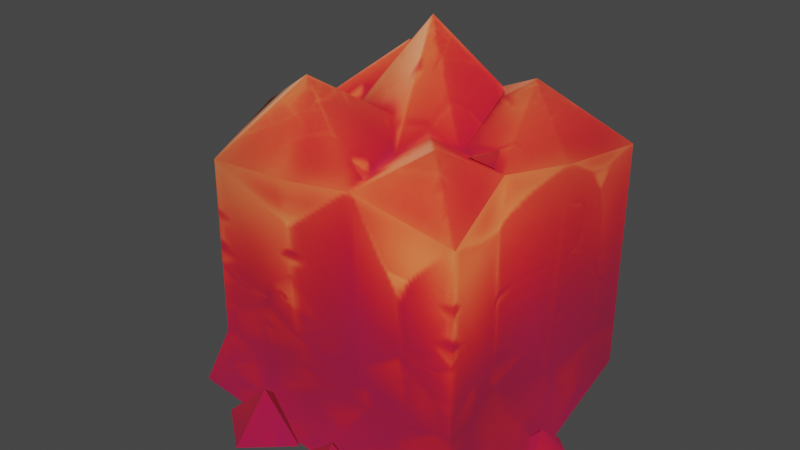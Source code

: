 # Source: starlink_block.blend  (saved by Blender 3.4.6; exported with 4.5.12 LTS)
import bpy
from mathutils import Matrix  # noqa: F401  (used for matrix-valued properties, if any)

bpy.ops.wm.read_factory_settings(use_empty=True)
scene = bpy.context.scene
scene.name = 'Scene'

# ---- collections
col_collection = bpy.data.collections.new('Collection'); scene.collection.children.link(col_collection)

# ---- images (referenced by path relative to the original .blend; pixels are not part of the script)
import os
ASSET_DIR = os.environ.get("B2B_ASSET_DIR", "")  # directory of the original .blend (textures are referenced by path, not embedded)
HERE = os.path.dirname(os.path.abspath(__file__))  # packed textures are extracted next to this script under _unpacked/

def load_image(name, relpath, width, height, colorspace="sRGB"):
    """Load a texture the original file referenced (path relative to the .blend, or extracted next to this script)."""
    p = next((c for c in (os.path.join(HERE, relpath), os.path.join(ASSET_DIR, relpath)) if relpath and os.path.exists(c)), "")
    if p:
        img = bpy.data.images.load(p, check_existing=True)
        img.name = name
    else:  # same state as the original file: an image datablock whose file is absent (Cycles renders it pink)
        img = bpy.data.images.new(name, width, height)
        img.source = "FILE"
        img.filepath = "//" + (relpath or name)
    img.colorspace_settings.name = colorspace
    return img
img_image_0 = load_image('Image_0', '_unpacked/Image_0.af2f9b9f.png', 128, 256, 'sRGB')

# ---- materials (node trees are filled in below, after node groups)
mat_skin_recolor = bpy.data.materials.new('skin_recolor')
mat_skin_recolor.use_backface_culling = True
mat_skin_recolor.use_transparent_shadow = False

# ---- material node trees
mat_skin_recolor.use_nodes = True; mat_skin_recolor.node_tree.nodes.clear()
_N = mat_skin_recolor.node_tree.nodes; _L = mat_skin_recolor.node_tree.links
n0 = _N.new('ShaderNodeBsdfPrincipled'); n0.name = 'Principled BSDF'; n0.location = (10, 300)
n0.distribution = 'GGX'
n0.subsurface_method = 'RANDOM_WALK_SKIN'
n0.inputs[2].default_value = 1.0
n0.inputs[27].default_value = (0.0, 0.0, 0.0, 1.0)
n0.inputs[28].default_value = 1.0
n1 = _N.new('ShaderNodeOutputMaterial'); n1.name = 'Material Output'; n1.location = (320, 270)
n2 = _N.new('ShaderNodeTexImage'); n2.name = 'Image Texture'; n2.location = (-440, 210)
n2.label = 'BASE COLOR'
n2.image = img_image_0
_L.new(n0.outputs[0], n1.inputs[0])
_L.new(n2.outputs[0], n0.inputs[0])
_L.new(n2.outputs[1], n0.inputs[4])
n1.is_active_output = True

# ---- world
world_world = bpy.data.worlds.new('World'); scene.world = world_world
world_world.use_nodes = True; world_world.node_tree.nodes.clear()
_N = world_world.node_tree.nodes; _L = world_world.node_tree.links
n0 = _N.new('ShaderNodeOutputWorld'); n0.name = 'World Output'; n0.location = (300, 300)
n1 = _N.new('ShaderNodeBackground'); n1.name = 'Background'; n1.location = (10, 300)
n1.inputs[0].default_value = (0.05088, 0.05088, 0.05088, 1.0)
_L.new(n1.outputs[0], n0.inputs[0])
n0.is_active_output = True
world_world.color = (0.05088, 0.05088, 0.05088)
world_world.use_sun_shadow = False
world_world.sun_shadow_jitter_overblur = 0.0

# ---- meshes
me_rsrc_world_dynamic_block_starlink_model_mesh_0 = bpy.data.meshes.new('rsrc.world.dynamic.block.starlink.model-Mesh[0]')
me_rsrc_world_dynamic_block_starlink_model_mesh_0.from_pydata([(-0.5011, -0.8873, 0.5012), (-0.09391, -0.9555, 0.4272), (-0.3196, -1.142, 0.2973), (-0.5692, -0.985, -0.1708), (-0.2558, -1.183, -0.3005), (0.2939, -1.082, -0.3289), (-0.0001636, -0.963, 2.059e-05), (0.1099, -0.9493, -0.501), (0.1099, -0.9493, 0.5012), (0.4331, -0.985, -0.1708), (0.5423, -0.985, 0.03157), (0.2572, -1.135, 0.2537), (-0.2597, -1.086, 0.2418), (0.1861, -1.099, 0.1812), (0.04658, -0.9565, -0.2152), (0.2126, -0.9732, -0.08461), (-0.07798, -0.9548, 0.312), (-0.09117, -1.312, 0.1404), (-0.3213, -0.9796, 0.02377), (0.3139, -1.02, -0.1956), (0.3859, -0.985, -0.1514), (0.2625, -0.9786, -0.1018), (0.3485, -1.012, -0.07737), (-0.5011, -0.8873, -0.5011), (-0.4987, 0.0, 0.5001), (-0.5353, -0.1257, 0.1231), (-0.5525, 0.0, 0.2862), (-0.7255, 0.0, 0.1709), (-0.6522, 0.0, -0.02377), (-0.4269, 0.0, 0.03565), (0.5938, -0.08736, -0.1192), (0.5072, 0.0, -0.1784), (0.6304, 0.0, -0.2315), (0.7057, 0.0, -0.1104), (0.603, 0.0, -0.0183), (-0.5679, -0.2525, -0.1705), (-0.4598, -0.985, 0.03157), (-0.6059, 1.6e-07, -0.06955), (-0.4294, -0.233, 0.02691), (0.4969, 0.0, 0.5001), (0.5012, -0.8873, 0.5012), (0.5045, -0.2082, 0.02691), (0.5959, 1.6e-07, -0.06955), (0.4321, -0.1947, -0.1705), (0.5707, -1.6e-07, -0.549), (0.5, -0.2199, -0.5028), (0.5012, -0.8873, -0.5011), (0.1352, -0.1727, -0.4804), (-0.09391, -0.9555, -0.575), (0.007967, 0.0, -0.6119), (-0.1375, -0.1654, -0.5088), (-0.5, -0.2199, -0.5028), (-0.578, -1.6e-07, -0.5489), (0.1085, -0.08736, -0.6189), (0.03076, 0.0, -0.5154), (-0.01006, 0.0, -0.6455), (0.198, 0.0, -0.5916), (0.1195, 0.0, -0.705), (-0.1929, -0.1683, -0.6227), (-0.2666, 0.0, -0.4482), (-0.3718, 0.0, -0.6275), (-0.04416, 0.0, -0.6187), (-0.1997, 0.0, -0.7603)], [], [(2, 0, 36), (6, 2, 36), (1, 0, 2), (6, 1, 2), (36, 3, 4), (36, 4, 6), (7, 6, 4), (3, 23, 4), (7, 5, 6), (7, 46, 5), (5, 9, 6), (46, 9, 5), (8, 1, 11), (9, 10, 11), (9, 11, 6), (10, 40, 11), (40, 8, 11), (1, 6, 11), (12, 18, 17), (13, 17, 15), (17, 14, 15), (13, 16, 17), (16, 12, 17), (18, 14, 17), (19, 20, 22), (21, 19, 22), (23, 48, 4), (48, 7, 4), (24, 37, 38), (0, 24, 38), (0, 38, 36), (25, 26, 27), (28, 25, 27), (29, 25, 28), (30, 31, 32), (33, 30, 32), (34, 30, 33), (3, 51, 23), (3, 35, 51), (35, 52, 51), (36, 35, 3), (35, 37, 52), (36, 38, 35), (38, 37, 35), (10, 39, 40), (10, 41, 39), (9, 41, 10), (41, 42, 39), (9, 43, 41), (43, 42, 41), (46, 43, 9), (46, 45, 43), (45, 42, 43), (45, 44, 42), (7, 45, 46), (7, 47, 45), (48, 47, 7), (47, 49, 45), (49, 44, 45), (48, 50, 47), (50, 49, 47), (23, 50, 48), (23, 51, 50), (49, 50, 51), (52, 49, 51), (53, 54, 55), (56, 54, 53), (57, 53, 55), (56, 53, 57), (58, 59, 60), (61, 59, 58), (62, 58, 60), (61, 58, 62)])
me_rsrc_world_dynamic_block_starlink_model_mesh_0.polygons.foreach_set('use_smooth', [True] * 73)
_k = set([(0, 2), (1, 6), (2, 36), (6, 7), (6, 36), (9, 10), (12, 17), (13, 17), (23, 51), (44, 45), (45, 46), (51, 52), (53, 54), (53, 56), (53, 57), (58, 59), (58, 60), (58, 61), (58, 62)])
me_rsrc_world_dynamic_block_starlink_model_mesh_0.attributes.new('sharp_edge', 'BOOLEAN', 'EDGE').data.foreach_set('value', [ (min(e.vertices), max(e.vertices)) in _k for e in me_rsrc_world_dynamic_block_starlink_model_mesh_0.edges])
_k = {(45, 46): 1.0, (51, 52): 1.0, (53, 54): 1.0, (53, 56): 1.0, (53, 57): 1.0, (58, 59): 1.0, (58, 60): 1.0, (58, 61): 1.0, (58, 62): 1.0, (0, 2): 1.0, (2, 36): 1.0, (6, 7): 1.0, (12, 17): 1.0, (23, 51): 1.0, (44, 45): 1.0, (6, 36): 1.0, (1, 6): 1.0, (9, 10): 1.0, (13, 17): 1.0}
me_rsrc_world_dynamic_block_starlink_model_mesh_0.attributes.new('crease_edge', 'FLOAT', 'EDGE').data.foreach_set('value', [_k.get((min(e.vertices), max(e.vertices)), 0.0) for e in me_rsrc_world_dynamic_block_starlink_model_mesh_0.edges])
_uv = me_rsrc_world_dynamic_block_starlink_model_mesh_0.uv_layers.new(name='UVMap')
_uv.uv.foreach_set('vector', [0.2308, 0.9002, 0.07198, 0.9932, 0.1081, 0.779, 0.5104, 0.7646, 0.2308, 0.9002, 0.1081, 0.779, 0.4284, 0.9594, 0.07198, 0.9932, 0.2308, 0.9002, 0.5104, 0.7646, 0.4284, 0.9594, 0.2308, 0.9002, 0.1081, 0.779, 0.01239, 0.6867, 0.2866, 0.6275, 0.1081, 0.779, 0.2866, 0.6275, 0.5104, 0.7646, 0.6068, 0.5361, 0.5104, 0.7646, 0.2866, 0.6275, 0.01239, 0.6867, 0.07198, 0.5361, 0.2866, 0.6275, 0.6068, 0.5361, 0.7678, 0.6146, 0.5104, 0.7646, 0.6068, 0.5361, 0.9491, 0.5361, 0.7678, 0.6146, 0.7678, 0.6146, 0.8896, 0.6867, 0.5104, 0.7646, 0.9491, 0.5361, 0.8896, 0.6867, 0.7678, 0.6146, 0.6067, 0.9932, 0.4284, 0.9594, 0.7356, 0.8803, 0.8896, 0.6867, 0.9852, 0.779, 0.7356, 0.8803, 0.8896, 0.6867, 0.7356, 0.8803, 0.5104, 0.7646, 0.9852, 0.779, 0.9491, 0.9932, 0.7356, 0.8803, 0.9491, 0.9932, 0.6067, 0.9932, 0.7356, 0.8803, 0.4284, 0.9594, 0.5104, 0.7646, 0.7356, 0.8803, 0.2833, 0.8748, 0.2294, 0.7754, 0.4307, 0.8286, 0.6734, 0.8472, 0.4307, 0.8286, 0.6967, 0.726, 0.4307, 0.8286, 0.5513, 0.6664, 0.6967, 0.726, 0.6734, 0.8472, 0.4423, 0.9069, 0.4307, 0.8286, 0.4423, 0.9069, 0.2833, 0.8748, 0.4307, 0.8286, 0.2294, 0.7754, 0.5513, 0.6664, 0.4307, 0.8286, 0.7853, 0.6754, 0.8483, 0.6955, 0.8155, 0.7293, 0.7403, 0.7181, 0.7853, 0.6754, 0.8155, 0.7293, 0.07198, 0.5361, 0.4284, 0.5023, 0.2866, 0.6275, 0.4284, 0.5023, 0.6068, 0.5361, 0.2866, 0.6275, 0.9978, 0.004565, 0.7271, 0.004565, 0.7714, 0.1082, 0.9978, 0.4943, 0.9978, 0.004565, 0.7714, 0.1082, 0.9978, 0.4943, 0.7714, 0.1082, 0.7742, 0.4943, 0.2872, 0.05265, 0.3584, 0.05556, 0.3209, 0.09679, 0.2216, 0.0834, 0.2872, 0.05265, 0.3209, 0.09679, 0.2652, 0.0014, 0.2872, 0.05265, 0.2216, 0.0834, 0.2872, 0.05265, 0.3584, 0.05556, 0.3209, 0.09679, 0.2216, 0.0834, 0.2872, 0.05265, 0.3209, 0.09679, 0.2652, 0.0014, 0.2872, 0.05265, 0.2216, 0.0834, 0.6778, 0.4943, 0.5227, 0.1254, 0.5227, 0.4943, 0.6778, 0.4943, 0.6815, 0.127, 0.5227, 0.1254, 0.6815, 0.127, 0.5228, 0.004565, 0.5227, 0.1254, 0.7742, 0.4943, 0.6815, 0.127, 0.6778, 0.4943, 0.6815, 0.127, 0.7271, 0.004565, 0.5228, 0.004565, 0.7742, 0.4943, 0.7714, 0.1082, 0.6815, 0.127, 0.7714, 0.1082, 0.7271, 0.004565, 0.6815, 0.127, 0.7729, 0.4943, 0.9978, 0.004489, 0.9978, 0.4943, 0.7729, 0.4943, 0.7713, 0.1083, 0.9978, 0.004489, 0.6765, 0.4943, 0.7713, 0.1083, 0.7729, 0.4943, 0.7713, 0.1083, 0.7258, 0.004489, 0.9978, 0.004489, 0.6765, 0.4943, 0.6815, 0.1273, 0.7713, 0.1083, 0.6815, 0.1273, 0.7258, 0.004489, 0.7713, 0.1083, 0.5227, 0.4943, 0.6815, 0.1273, 0.6765, 0.4943, 0.5227, 0.4943, 0.5227, 0.1254, 0.6815, 0.1273, 0.5227, 0.1254, 0.7258, 0.004489, 0.6815, 0.1273, 0.5227, 0.1254, 0.5228, 0.004489, 0.7258, 0.004489, 0.3042, 0.4943, 0.5228, 0.1254, 0.5228, 0.4943, 0.3042, 0.4943, 0.3116, 0.1011, 0.5228, 0.1254, 0.2071, 0.4943, 0.3116, 0.1011, 0.3042, 0.4943, 0.3116, 0.1011, 0.255, 0.004581, 0.5228, 0.1254, 0.255, 0.004581, 0.5228, 0.004581, 0.5228, 0.1254, 0.2071, 0.4943, 0.1824, 0.09718, 0.3116, 0.1011, 0.1824, 0.09718, 0.255, 0.004581, 0.3116, 0.1011, 0.003362, 0.4943, 0.1824, 0.09718, 0.2071, 0.4943, 0.003362, 0.4943, 0.003362, 0.1254, 0.1824, 0.09718, 0.255, 0.004581, 0.1824, 0.09718, 0.003362, 0.1254, 0.003362, 0.004581, 0.255, 0.004581, 0.003362, 0.1254, 0.2872, 0.05265, 0.3584, 0.05556, 0.3209, 0.09679, 0.2652, 0.0014, 0.3584, 0.05556, 0.2872, 0.05265, 0.2216, 0.0834, 0.2872, 0.05265, 0.3209, 0.09679, 0.2652, 0.0014, 0.2872, 0.05265, 0.2216, 0.0834, 0.2872, 0.05265, 0.3584, 0.05556, 0.3209, 0.09679, 0.2652, 0.0014, 0.3584, 0.05556, 0.2872, 0.05265, 0.2216, 0.0834, 0.2872, 0.05265, 0.3209, 0.09679, 0.2652, 0.0014, 0.2872, 0.05265, 0.2216, 0.0834])
me_rsrc_world_dynamic_block_starlink_model_mesh_0.materials.append(mat_skin_recolor)
me_rsrc_world_dynamic_block_starlink_model_mesh_0.update()
me_rsrc_world_dynamic_block_starlink_model_mesh_0.normals_split_custom_set([tuple(v) for v in zip(*[iter([-0.7903, -0.61, 0.05733, -0.9821, -0.1765, -0.065, -0.6901, -0.5563, 0.4628, 0.3195, -0.9237, -0.2115, 0.2496, -0.946, 0.2067, 0.006158, -0.8601, -0.51, 0.3816, -0.7936, 0.4739, 0.04275, -0.6062, 0.7942, 0.2496, -0.946, 0.2067, 0.3195, -0.9237, -0.2115, 0.3816, -0.7936, 0.4739, 0.2496, -0.946, 0.2067, -0.6901, -0.5563, 0.4628, -0.8771, -0.4715, 0.09209, -0.04014, -0.9934, -0.1078, -0.6901, -0.5563, 0.4628, -0.04014, -0.9934, -0.1078, 0.3501, -0.8726, 0.3406, 0.12, -0.7866, -0.6057, 0.3501, -0.8726, 0.3406, -0.04014, -0.9934, -0.1078, -0.8771, -0.4715, 0.09209, -0.6904, -0.6418, -0.3337, -0.04014, -0.9934, -0.1078, 0.12, -0.7866, -0.6057, 0.09578, -0.9844, -0.1476, -0.3161, -0.939, -0.1356, 0.12, -0.7866, -0.6057, 0.4159, -0.7663, -0.4897, 0.09578, -0.9844, -0.1476, 0.09578, -0.9844, -0.1476, 0.7134, -0.6935, -0.1005, -0.3161, -0.939, -0.1356, 0.4159, -0.7663, -0.4897, 0.7134, -0.6935, -0.1005, 0.09578, -0.9844, -0.1476, -0.04705, -0.8129, 0.5805, -0.3536, -0.9086, 0.2224, 0.03718, -0.9912, 0.1272, 0.7134, -0.6935, -0.1005, 0.8499, -0.5003, -0.1654, 0.03718, -0.9912, 0.1272, 0.7134, -0.6935, -0.1005, 0.03718, -0.9912, 0.1272, -0.3161, -0.939, -0.1356, 0.8499, -0.5003, -0.1654, 0.8295, -0.4648, 0.3098, 0.03718, -0.9912, 0.1272, 0.8295, -0.4648, 0.3098, -0.04705, -0.8129, 0.5805, 0.03718, -0.9912, 0.1272, -0.3536, -0.9086, 0.2224, -0.3161, -0.939, -0.1356, 0.03718, -0.9912, 0.1272, -0.8128, -0.5802, -0.05204, -0.6181, -0.6038, -0.5034, -0.1944, -0.8072, -0.5574, 0.6106, -0.7377, -0.2879, -0.1944, -0.8072, -0.5574, 0.4665, -0.7395, -0.4853, -0.1944, -0.8072, -0.5574, 0.05543, -0.7162, -0.6957, 0.4665, -0.7395, -0.4853, 0.2013, -0.4297, 0.8802, 0.09159, -0.4335, 0.8965, 0.1034, -0.4334, 0.8953, 0.09159, -0.4335, 0.8965, -0.03822, -0.4311, 0.9015, 0.1034, -0.4334, 0.8953, -0.6181, -0.6038, -0.5034, 0.05543, -0.7162, -0.6957, -0.1944, -0.8072, -0.5574, 0.03169, -0.9978, 0.05867, 0.48, -0.8735, -0.08076, -0.02005, -0.9971, 0.07374, -0.4036, -0.8973, 0.179, 0.03169, -0.9978, 0.05867, -0.02005, -0.9971, 0.07374, -0.6904, -0.6418, -0.3337, 0.08283, 0.0554, -0.995, -0.04014, -0.9934, -0.1078, 0.08283, 0.0554, -0.995, 0.12, -0.7866, -0.6057, -0.04014, -0.9934, -0.1078, -0.9802, -0.1918, -0.04908, -0.9563, -0.1936, 0.219, -0.969, -0.2414, -0.05308, -0.9821, -0.1765, -0.065, -0.9802, -0.1918, -0.04908, -0.969, -0.2414, -0.05308, -0.9821, -0.1765, -0.065, -0.969, -0.2414, -0.05308, -0.6901, -0.5563, 0.4628, -0.2768, -0.9362, -0.2168, -0.3629, -0.7561, 0.5446, -0.5166, -0.8415, 0.1581, -0.2799, -0.8279, -0.4861, -0.2768, -0.9362, -0.2168, -0.5166, -0.8415, 0.1581, 0.1903, -0.6657, -0.7215, -0.2768, -0.9362, -0.2168, -0.2799, -0.8279, -0.4861, 0.3594, -0.9141, -0.1878, -0.2778, -0.7123, -0.6445, 0.1793, -0.804, -0.567, 0.6099, -0.7886, 0.07845, 0.3594, -0.9141, -0.1878, 0.1793, -0.804, -0.567, 0.489, -0.6809, 0.5452, 0.3594, -0.9141, -0.1878, 0.6099, -0.7886, 0.07845, -0.8771, -0.4715, 0.09209, -0.8446, -0.5106, 0.1609, -0.6904, -0.6418, -0.3337, -0.8771, -0.4715, 0.09209, -0.9747, -0.1253, 0.1852, -0.8446, -0.5106, 0.1609, -0.9747, -0.1253, 0.1852, -0.9466, -0.0956, 0.308, -0.8446, -0.5106, 0.1609, -0.6901, -0.5563, 0.4628, -0.9747, -0.1253, 0.1852, -0.8771, -0.4715, 0.09209, -0.9747, -0.1253, 0.1852, -0.9563, -0.1936, 0.219, -0.9466, -0.0956, 0.308, -0.6901, -0.5563, 0.4628, -0.969, -0.2414, -0.05308, -0.9747, -0.1253, 0.1852, -0.969, -0.2414, -0.05308, -0.9563, -0.1936, 0.219, -0.9747, -0.1253, 0.1852, 0.8499, -0.5003, -0.1654, 0.9953, -0.07001, 0.06729, 0.8295, -0.4648, 0.3098, 0.8499, -0.5003, -0.1654, 0.9769, -0.1724, -0.1265, 0.9953, -0.07001, 0.06729, 0.7134, -0.6935, -0.1005, 0.9769, -0.1724, -0.1265, 0.8499, -0.5003, -0.1654, 0.9769, -0.1724, -0.1265, 0.8799, -0.4751, 0.007622, 0.9953, -0.07001, 0.06729, 0.7134, -0.6935, -0.1005, 0.9403, -0.3384, -0.03653, 0.9769, -0.1724, -0.1265, 0.9403, -0.3384, -0.03653, 0.8799, -0.4751, 0.007622, 0.9769, -0.1724, -0.1265, 0.4159, -0.7663, -0.4897, 0.9403, -0.3384, -0.03653, 0.7134, -0.6935, -0.1005, 0.4159, -0.7663, -0.4897, 0.7566, -0.06158, 0.651, 0.9403, -0.3384, -0.03653, 0.7566, -0.06158, 0.651, 0.8799, -0.4751, 0.007622, 0.9403, -0.3384, -0.03653, 0.7566, -0.06158, 0.651, 0.6598, -0.7296, -0.1798, 0.8799, -0.4751, 0.007622, 0.12, -0.7866, -0.6057, -0.5724, -0.1178, -0.8115, 0.4159, -0.7663, -0.4897, 0.12, -0.7866, -0.6057, -0.01274, -0.3184, -0.9479, -0.5724, -0.1178, -0.8115, 0.08283, 0.0554, -0.995, -0.01274, -0.3184, -0.9479, 0.12, -0.7866, -0.6057, -0.01274, -0.3184, -0.9479, 0.01421, -0.5088, -0.8608, -0.5724, -0.1178, -0.8115, 0.01421, -0.5088, -0.8608, -0.3433, 0.0217, -0.939, -0.5724, -0.1178, -0.8115, 0.08283, 0.0554, -0.995, 0.04951, -0.2932, -0.9548, -0.01274, -0.3184, -0.9479, 0.04951, -0.2932, -0.9548, 0.01421, -0.5088, -0.8608, -0.01274, -0.3184, -0.9479, -0.6904, -0.6418, -0.3337, 0.04951, -0.2932, -0.9548, 0.08283, 0.0554, -0.995, -0.6904, -0.6418, -0.3337, 0.2055, 0.3004, -0.9314, 0.04951, -0.2932, -0.9548, 0.01421, -0.5088, -0.8608, 0.04951, -0.2932, -0.9548, 0.2055, 0.3004, -0.9314, -0.09732, -0.6595, -0.7454, 0.01421, -0.5088, -0.8608, 0.2055, 0.3004, -0.9314, -0.5126, -0.7946, -0.3254, -0.6098, -0.7691, 0.1914, -0.5479, -0.8086, -0.2144, 0.3379, -0.5785, 0.7424, 0.3379, -0.5785, 0.7424, 0.3379, -0.5785, 0.7424, -0.319, -0.6444, -0.6949, -0.5126, -0.7946, -0.3254, -0.5479, -0.8086, -0.2144, 0.6847, -0.5538, -0.4739, 0.6847, -0.5538, -0.4739, 0.6847, -0.5538, -0.4739, -0.6402, -0.6699, 0.376, -0.6402, -0.6699, 0.376, -0.6402, -0.6699, 0.376, 0.5316, -0.4864, 0.6934, 0.5316, -0.4864, 0.6934, 0.5316, -0.4864, 0.6934, -0.5071, -0.5577, -0.6571, -0.5071, -0.5577, -0.6571, -0.5071, -0.5577, -0.6571, 0.5829, -0.5002, -0.6403, 0.5829, -0.5002, -0.6403, 0.5829, -0.5002, -0.6403])] * 3)])

# ---- objects
ob_starlink_model_mesh_0 = bpy.data.objects.new('starlink.model-Mesh[0]', me_rsrc_world_dynamic_block_starlink_model_mesh_0)

# ---- transforms, parenting, visibility, modifiers, constraints
ob_starlink_model_mesh_0.location = (0.0, 0.0, 0.0)
ob_starlink_model_mesh_0.rotation_mode = 'QUATERNION'
ob_starlink_model_mesh_0.rotation_quaternion = (0.7071, -0.7071, -1.57e-16, -9.358e-24)
_m = ob_starlink_model_mesh_0.modifiers.new('Weighted Normal', 'WEIGHTED_NORMAL')
_m.keep_sharp = True

# ---- collection membership
scene.collection.objects.link(ob_starlink_model_mesh_0)

# ---- scene / render settings (as saved in the file)
scene.frame_start = 1; scene.frame_end = 250; scene.frame_set(1)
scene.render.engine = 'BLENDER_EEVEE_NEXT'
scene.cycles.sampling_pattern = 'TABULATED_SOBOL'
scene.cycles.use_light_tree = False
scene.view_settings.view_transform = 'Filmic'
bpy.context.view_layer.update()

# ---- added for rendering (the .blend has no active camera and no usable light): camera, sun
cam_auto = bpy.data.cameras.new('AutoCamera')
cam_auto.lens = 50.0
cam_auto.sensor_width = 36.0
cam_auto.clip_end = 1000.0
ob_auto_camera = bpy.data.objects.new('AutoCamera', cam_auto)
scene.collection.objects.link(ob_auto_camera)
ob_auto_camera.location = (2.13259, -2.70052, 2.37023)
ob_auto_camera.rotation_euler = (1.09748, -7.21219e-08, 0.694738)
scene.camera = ob_auto_camera
light_auto_sun = bpy.data.lights.new('AutoSun', 'SUN')
light_auto_sun.energy = 3.0
light_auto_sun.angle = 0.0523599
ob_auto_sun = bpy.data.objects.new('AutoSun', light_auto_sun)
scene.collection.objects.link(ob_auto_sun)
ob_auto_sun.rotation_euler = (0.872665, 0.174533, 0.523599)
bpy.context.view_layer.update()
